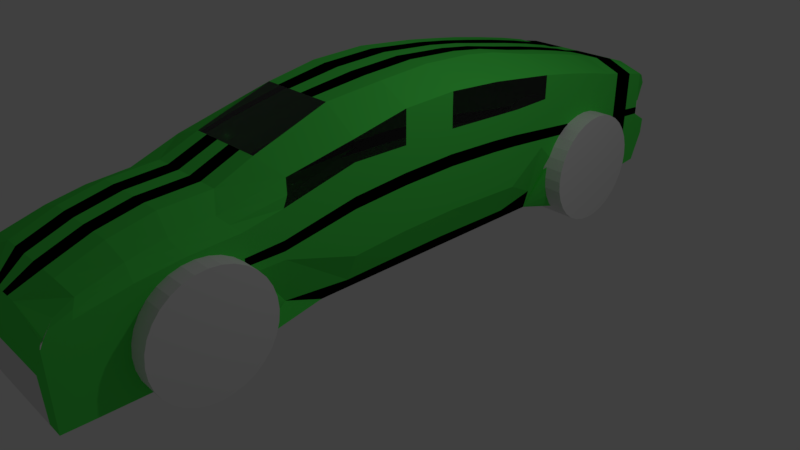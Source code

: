 # Source: bugati_yes.blend  (saved by Blender 2.79.0; exported with 4.5.12 LTS)
import bpy
from mathutils import Matrix  # noqa: F401  (used for matrix-valued properties, if any)

bpy.ops.wm.read_factory_settings(use_empty=True)
scene = bpy.context.scene
scene.name = 'Scene'

# ---- collections
col_collection_1 = bpy.data.collections.new('Collection 1'); scene.collection.children.link(col_collection_1)

# ---- materials (node trees are filled in below, after node groups)
mat_material = bpy.data.materials.new('Material')
mat_material.alpha_threshold = 0.0
mat_material.roughness = 0.5
mat_material.line_color = (0.0, 0.0, 0.0, 1.0)
mat_material_003 = bpy.data.materials.new('Material.003')
mat_material_003.alpha_threshold = 0.0
mat_material_003.roughness = 0.5
mat_material_004 = bpy.data.materials.new('Material.004')
mat_material_004.alpha_threshold = 0.0
mat_material_004.roughness = 0.5
mat_material_007 = bpy.data.materials.new('Material.007')
mat_material_007.alpha_threshold = 0.0
mat_material_007.roughness = 0.5
mat_material_008 = bpy.data.materials.new('Material.008')
mat_material_008.alpha_threshold = 0.0
mat_material_008.roughness = 0.5
mat_material_009 = bpy.data.materials.new('Material.009')
mat_material_009.alpha_threshold = 0.0
mat_material_009.roughness = 0.5

# ---- material node trees
mat_material.use_nodes = True; mat_material.node_tree.nodes.clear()
_N = mat_material.node_tree.nodes; _L = mat_material.node_tree.links
n0 = _N.new('ShaderNodeOutputMaterial'); n0.name = 'Material Output'; n0.location = (300, 300)
n1 = _N.new('ShaderNodeBsdfDiffuse'); n1.name = 'Diffuse BSDF'; n1.location = (10, 300)
_L.new(n1.outputs[0], n0.inputs[0])
n0.is_active_output = True
mat_material_003.use_nodes = True; mat_material_003.node_tree.nodes.clear()
_N = mat_material_003.node_tree.nodes; _L = mat_material_003.node_tree.links
n0 = _N.new('ShaderNodeOutputMaterial'); n0.name = 'Material Output'; n0.location = (300, 300)
n1 = _N.new('ShaderNodeBsdfDiffuse'); n1.name = 'Diffuse BSDF'; n1.location = (10, 300)
n1.inputs[0].default_value = (0.002328, 0.0, 0.8, 1.0)
_L.new(n1.outputs[0], n0.inputs[0])
n0.is_active_output = True
mat_material_004.use_nodes = True; mat_material_004.node_tree.nodes.clear()
_N = mat_material_004.node_tree.nodes; _L = mat_material_004.node_tree.links
n0 = _N.new('ShaderNodeOutputMaterial'); n0.name = 'Material Output'; n0.location = (300, 300)
n1 = _N.new('ShaderNodeBsdfGlass'); n1.name = 'Glass BSDF'; n1.location = (10, 300)
n1.distribution = 'BECKMANN'
n1.inputs[0].default_value = (0.8, 0.8, 0.8, 1.0)
n1.inputs[2].default_value = 1.45
_L.new(n1.outputs[0], n0.inputs[0])
n0.is_active_output = True
mat_material_007.use_nodes = True; mat_material_007.node_tree.nodes.clear()
_N = mat_material_007.node_tree.nodes; _L = mat_material_007.node_tree.links
n0 = _N.new('ShaderNodeOutputMaterial'); n0.name = 'Material Output'; n0.location = (300, 300)
n1 = _N.new('ShaderNodeBsdfDiffuse'); n1.name = 'Diffuse BSDF'; n1.location = (10, 300)
n1.inputs[0].default_value = (0.08143, 0.8, 0.0936, 1.0)
_L.new(n1.outputs[0], n0.inputs[0])
n0.is_active_output = True
mat_material_008.use_nodes = True; mat_material_008.node_tree.nodes.clear()
_N = mat_material_008.node_tree.nodes; _L = mat_material_008.node_tree.links
n0 = _N.new('ShaderNodeOutputMaterial'); n0.name = 'Material Output'; n0.location = (300, 300)
n1 = _N.new('ShaderNodeBsdfDiffuse'); n1.name = 'Diffuse BSDF'; n1.location = (10, 300)
n1.inputs[0].default_value = (0.0, 0.0, 0.0, 1.0)
_L.new(n1.outputs[0], n0.inputs[0])
n0.is_active_output = True
mat_material_009.use_nodes = True; mat_material_009.node_tree.nodes.clear()
_N = mat_material_009.node_tree.nodes; _L = mat_material_009.node_tree.links
n0 = _N.new('ShaderNodeOutputMaterial'); n0.name = 'Material Output'; n0.location = (300, 300)
n1 = _N.new('ShaderNodeBsdfDiffuse'); n1.name = 'Diffuse BSDF'; n1.location = (10, 300)
n1.inputs[0].default_value = (0.003479, 0.8, 0.0, 1.0)
_L.new(n1.outputs[0], n0.inputs[0])
n0.is_active_output = True

# ---- world
world_world = bpy.data.worlds.new('World'); scene.world = world_world
world_world.color = (0.05088, 0.05088, 0.05088)
world_world.use_sun_shadow = False
world_world.sun_shadow_jitter_overblur = 0.0
world_world.cycles.sampling_method = 'MANUAL'

# ---- cameras
cam_camera = bpy.data.cameras.new('Camera')
cam_camera.clip_end = 100.0
cam_camera.lens = 35.0
cam_camera.sensor_width = 32.0
cam_camera.sensor_height = 18.0
cam_camera.ortho_scale = 7.314
cam_camera.dof.focus_distance = 0.0

# ---- lights
light_lamp = bpy.data.lights.new('Lamp', 'POINT')
light_lamp.transmission_factor = 0.0
light_lamp.cutoff_distance = 30.0
light_lamp.energy = 100.0
light_lamp.shadow_buffer_clip_start = 1.001
light_lamp.shadow_soft_size = 0.1
light_lamp.shadow_maximum_resolution = 0.006
light_lamp.use_absolute_resolution = True

# ---- meshes
me_cylinder_004 = bpy.data.meshes.new('Cylinder.004')
me_cylinder_004.from_pydata([(0.6007, -2.273, 0.7063), (1.238, -2.273, 0.7063), (0.6007, -2.288, 0.5616), (1.238, -2.288, 0.5616), (0.6007, -2.33, 0.4225), (1.238, -2.33, 0.4225), (0.6007, -2.398, 0.2942), (1.238, -2.398, 0.2942), (0.6007, -2.491, 0.1818), (1.238, -2.491, 0.1818), (0.6007, -2.603, 0.08953), (1.238, -2.603, 0.08953), (0.6007, -2.731, 0.02097), (1.238, -2.731, 0.02097), (0.6007, -2.871, -0.02124), (1.238, -2.871, -0.02124), (0.6007, -3.015, -0.0355), (1.238, -3.015, -0.0355), (0.6007, -3.16, -0.02124), (1.238, -3.16, -0.02124), (0.6007, -3.299, 0.02097), (1.238, -3.299, 0.02097), (0.6007, -3.427, 0.08953), (1.238, -3.427, 0.08953), (0.6007, -3.54, 0.1818), (1.238, -3.54, 0.1818), (0.6007, -3.632, 0.2942), (1.238, -3.632, 0.2942), (0.6007, -3.701, 0.4225), (1.238, -3.701, 0.4225), (0.6007, -3.743, 0.5616), (1.238, -3.743, 0.5616), (0.6007, -3.757, 0.7063), (1.238, -3.757, 0.7063), (0.6007, -3.743, 0.8511), (1.238, -3.743, 0.8511), (0.6007, -3.701, 0.9902), (1.238, -3.701, 0.9902), (0.6007, -3.632, 1.118), (1.238, -3.632, 1.118), (0.6007, -3.54, 1.231), (1.238, -3.54, 1.231), (0.6007, -3.427, 1.323), (1.238, -3.427, 1.323), (0.6007, -3.299, 1.392), (1.238, -3.299, 1.392), (0.6007, -3.16, 1.434), (1.238, -3.16, 1.434), (0.6007, -3.015, 1.448), (1.238, -3.015, 1.448), (0.6007, -2.871, 1.434), (1.238, -2.871, 1.434), (0.6007, -2.731, 1.392), (1.238, -2.731, 1.392), (0.6007, -2.603, 1.323), (1.238, -2.603, 1.323), (0.6007, -2.491, 1.231), (1.238, -2.491, 1.231), (0.6007, -2.398, 1.118), (1.238, -2.398, 1.118), (0.6007, -2.33, 0.9902), (1.238, -2.33, 0.9902), (0.6007, -2.288, 0.8511), (1.238, -2.288, 0.8511)], [], [(0, 1, 3, 2), (2, 3, 5, 4), (4, 5, 7, 6), (6, 7, 9, 8), (8, 9, 11, 10), (10, 11, 13, 12), (12, 13, 15, 14), (14, 15, 17, 16), (16, 17, 19, 18), (18, 19, 21, 20), (20, 21, 23, 22), (22, 23, 25, 24), (24, 25, 27, 26), (26, 27, 29, 28), (28, 29, 31, 30), (30, 31, 33, 32), (32, 33, 35, 34), (34, 35, 37, 36), (36, 37, 39, 38), (38, 39, 41, 40), (40, 41, 43, 42), (42, 43, 45, 44), (44, 45, 47, 46), (46, 47, 49, 48), (48, 49, 51, 50), (50, 51, 53, 52), (52, 53, 55, 54), (54, 55, 57, 56), (56, 57, 59, 58), (58, 59, 61, 60), (3, 1, 63, 61, 59, 57, 55, 53, 51, 49, 47, 45, 43, 41, 39, 37, 35, 33, 31, 29, 27, 25, 23, 21, 19, 17, 15, 13, 11, 9, 7, 5), (60, 61, 63, 62), (62, 63, 1, 0), (0, 2, 4, 6, 8, 10, 12, 14, 16, 18, 20, 22, 24, 26, 28, 30, 32, 34, 36, 38, 40, 42, 44, 46, 48, 50, 52, 54, 56, 58, 60, 62)])
me_cylinder_004.use_remesh_preserve_volume = False
me_cylinder_004.use_remesh_preserve_attributes = False
me_cylinder_004.use_mirror_vertex_groups = False
me_cylinder_004.update()
me_cylinder_003 = bpy.data.meshes.new('Cylinder.003')
me_cylinder_003.from_pydata([(-0.3185, 0.7418, 0.0), (0.3185, 0.7418, 0.0), (-0.3185, 0.7276, -0.1447), (0.3185, 0.7276, -0.1447), (-0.3185, 0.6854, -0.2839), (0.3185, 0.6854, -0.2839), (-0.3185, 0.6168, -0.4121), (0.3185, 0.6168, -0.4121), (-0.3185, 0.5246, -0.5246), (0.3185, 0.5246, -0.5246), (-0.3185, 0.4121, -0.6168), (0.3185, 0.4121, -0.6168), (-0.3185, 0.2839, -0.6854), (0.3185, 0.2839, -0.6854), (-0.3185, 0.1447, -0.7276), (0.3185, 0.1447, -0.7276), (-0.3185, 0.0, -0.7418), (0.3185, 0.0, -0.7418), (-0.3185, -0.1447, -0.7276), (0.3185, -0.1447, -0.7276), (-0.3185, -0.2839, -0.6854), (0.3185, -0.2839, -0.6854), (-0.3185, -0.4121, -0.6168), (0.3185, -0.4121, -0.6168), (-0.3185, -0.5246, -0.5246), (0.3185, -0.5246, -0.5246), (-0.3185, -0.6168, -0.4121), (0.3185, -0.6168, -0.4121), (-0.3185, -0.6854, -0.2839), (0.3185, -0.6854, -0.2839), (-0.3185, -0.7276, -0.1447), (0.3185, -0.7276, -0.1447), (-0.3185, -0.7418, 2.384e-07), (0.3185, -0.7418, 2.384e-07), (-0.3185, -0.7276, 0.1447), (0.3185, -0.7276, 0.1447), (-0.3185, -0.6854, 0.2839), (0.3185, -0.6854, 0.2839), (-0.3185, -0.6168, 0.4121), (0.3185, -0.6168, 0.4121), (-0.3185, -0.5246, 0.5246), (0.3185, -0.5246, 0.5246), (-0.3185, -0.4121, 0.6168), (0.3185, -0.4121, 0.6168), (-0.3185, -0.2839, 0.6854), (0.3185, -0.2839, 0.6854), (-0.3185, -0.1447, 0.7276), (0.3185, -0.1447, 0.7276), (-0.3185, 7.153e-07, 0.7418), (0.3185, 7.153e-07, 0.7418), (-0.3185, 0.1447, 0.7276), (0.3185, 0.1447, 0.7276), (-0.3185, 0.2839, 0.6854), (0.3185, 0.2839, 0.6854), (-0.3185, 0.4121, 0.6168), (0.3185, 0.4121, 0.6168), (-0.3185, 0.5246, 0.5246), (0.3185, 0.5246, 0.5246), (-0.3185, 0.6168, 0.4121), (0.3185, 0.6168, 0.4121), (-0.3185, 0.6854, 0.2839), (0.3185, 0.6854, 0.2839), (-0.3185, 0.7276, 0.1447), (0.3185, 0.7276, 0.1447)], [], [(0, 1, 3, 2), (2, 3, 5, 4), (4, 5, 7, 6), (6, 7, 9, 8), (8, 9, 11, 10), (10, 11, 13, 12), (12, 13, 15, 14), (14, 15, 17, 16), (16, 17, 19, 18), (18, 19, 21, 20), (20, 21, 23, 22), (22, 23, 25, 24), (24, 25, 27, 26), (26, 27, 29, 28), (28, 29, 31, 30), (30, 31, 33, 32), (32, 33, 35, 34), (34, 35, 37, 36), (36, 37, 39, 38), (38, 39, 41, 40), (40, 41, 43, 42), (42, 43, 45, 44), (44, 45, 47, 46), (46, 47, 49, 48), (48, 49, 51, 50), (50, 51, 53, 52), (52, 53, 55, 54), (54, 55, 57, 56), (56, 57, 59, 58), (58, 59, 61, 60), (3, 1, 63, 61, 59, 57, 55, 53, 51, 49, 47, 45, 43, 41, 39, 37, 35, 33, 31, 29, 27, 25, 23, 21, 19, 17, 15, 13, 11, 9, 7, 5), (60, 61, 63, 62), (62, 63, 1, 0), (0, 2, 4, 6, 8, 10, 12, 14, 16, 18, 20, 22, 24, 26, 28, 30, 32, 34, 36, 38, 40, 42, 44, 46, 48, 50, 52, 54, 56, 58, 60, 62)])
me_cylinder_003.use_remesh_preserve_volume = False
me_cylinder_003.use_remesh_preserve_attributes = False
me_cylinder_003.use_mirror_vertex_groups = False
me_cylinder_003.update()
me_cylinder_002 = bpy.data.meshes.new('Cylinder.002')
me_cylinder_002.from_pydata([(-0.3185, 0.7418, 0.0), (0.3185, 0.7418, 0.0), (-0.3185, 0.7276, -0.1447), (0.3185, 0.7276, -0.1447), (-0.3185, 0.6854, -0.2839), (0.3185, 0.6854, -0.2839), (-0.3185, 0.6168, -0.4121), (0.3185, 0.6168, -0.4121), (-0.3185, 0.5246, -0.5246), (0.3185, 0.5246, -0.5246), (-0.3185, 0.4121, -0.6168), (0.3185, 0.4121, -0.6168), (-0.3185, 0.2839, -0.6854), (0.3185, 0.2839, -0.6854), (-0.3185, 0.1447, -0.7276), (0.3185, 0.1447, -0.7276), (-0.3185, 0.0, -0.7418), (0.3185, 0.0, -0.7418), (-0.3185, -0.1447, -0.7276), (0.3185, -0.1447, -0.7276), (-0.3185, -0.2839, -0.6854), (0.3185, -0.2839, -0.6854), (-0.3185, -0.4121, -0.6168), (0.3185, -0.4121, -0.6168), (-0.3185, -0.5246, -0.5246), (0.3185, -0.5246, -0.5246), (-0.3185, -0.6168, -0.4121), (0.3185, -0.6168, -0.4121), (-0.3185, -0.6854, -0.2839), (0.3185, -0.6854, -0.2839), (-0.3185, -0.7276, -0.1447), (0.3185, -0.7276, -0.1447), (-0.3185, -0.7418, 2.384e-07), (0.3185, -0.7418, 2.384e-07), (-0.3185, -0.7276, 0.1447), (0.3185, -0.7276, 0.1447), (-0.3185, -0.6854, 0.2839), (0.3185, -0.6854, 0.2839), (-0.3185, -0.6168, 0.4121), (0.3185, -0.6168, 0.4121), (-0.3185, -0.5246, 0.5246), (0.3185, -0.5246, 0.5246), (-0.3185, -0.4121, 0.6168), (0.3185, -0.4121, 0.6168), (-0.3185, -0.2839, 0.6854), (0.3185, -0.2839, 0.6854), (-0.3185, -0.1447, 0.7276), (0.3185, -0.1447, 0.7276), (-0.3185, 7.153e-07, 0.7418), (0.3185, 7.153e-07, 0.7418), (-0.3185, 0.1447, 0.7276), (0.3185, 0.1447, 0.7276), (-0.3185, 0.2839, 0.6854), (0.3185, 0.2839, 0.6854), (-0.3185, 0.4121, 0.6168), (0.3185, 0.4121, 0.6168), (-0.3185, 0.5246, 0.5246), (0.3185, 0.5246, 0.5246), (-0.3185, 0.6168, 0.4121), (0.3185, 0.6168, 0.4121), (-0.3185, 0.6854, 0.2839), (0.3185, 0.6854, 0.2839), (-0.3185, 0.7276, 0.1447), (0.3185, 0.7276, 0.1447)], [], [(0, 1, 3, 2), (2, 3, 5, 4), (4, 5, 7, 6), (6, 7, 9, 8), (8, 9, 11, 10), (10, 11, 13, 12), (12, 13, 15, 14), (14, 15, 17, 16), (16, 17, 19, 18), (18, 19, 21, 20), (20, 21, 23, 22), (22, 23, 25, 24), (24, 25, 27, 26), (26, 27, 29, 28), (28, 29, 31, 30), (30, 31, 33, 32), (32, 33, 35, 34), (34, 35, 37, 36), (36, 37, 39, 38), (38, 39, 41, 40), (40, 41, 43, 42), (42, 43, 45, 44), (44, 45, 47, 46), (46, 47, 49, 48), (48, 49, 51, 50), (50, 51, 53, 52), (52, 53, 55, 54), (54, 55, 57, 56), (56, 57, 59, 58), (58, 59, 61, 60), (3, 1, 63, 61, 59, 57, 55, 53, 51, 49, 47, 45, 43, 41, 39, 37, 35, 33, 31, 29, 27, 25, 23, 21, 19, 17, 15, 13, 11, 9, 7, 5), (60, 61, 63, 62), (62, 63, 1, 0), (0, 2, 4, 6, 8, 10, 12, 14, 16, 18, 20, 22, 24, 26, 28, 30, 32, 34, 36, 38, 40, 42, 44, 46, 48, 50, 52, 54, 56, 58, 60, 62)])
me_cylinder_002.use_remesh_preserve_volume = False
me_cylinder_002.use_remesh_preserve_attributes = False
me_cylinder_002.use_mirror_vertex_groups = False
me_cylinder_002.update()
me_cylinder = bpy.data.meshes.new('Cylinder')
me_cylinder.from_pydata([(0.6007, -2.273, 0.7063), (1.238, -2.273, 0.7063), (0.6007, -2.288, 0.5616), (1.238, -2.288, 0.5616), (0.6007, -2.33, 0.4225), (1.238, -2.33, 0.4225), (0.6007, -2.398, 0.2942), (1.238, -2.398, 0.2942), (0.6007, -2.491, 0.1818), (1.238, -2.491, 0.1818), (0.6007, -2.603, 0.08953), (1.238, -2.603, 0.08953), (0.6007, -2.731, 0.02097), (1.238, -2.731, 0.02097), (0.6007, -2.871, -0.02124), (1.238, -2.871, -0.02124), (0.6007, -3.015, -0.0355), (1.238, -3.015, -0.0355), (0.6007, -3.16, -0.02124), (1.238, -3.16, -0.02124), (0.6007, -3.299, 0.02097), (1.238, -3.299, 0.02097), (0.6007, -3.427, 0.08953), (1.238, -3.427, 0.08953), (0.6007, -3.54, 0.1818), (1.238, -3.54, 0.1818), (0.6007, -3.632, 0.2942), (1.238, -3.632, 0.2942), (0.6007, -3.701, 0.4225), (1.238, -3.701, 0.4225), (0.6007, -3.743, 0.5616), (1.238, -3.743, 0.5616), (0.6007, -3.757, 0.7063), (1.238, -3.757, 0.7063), (0.6007, -3.743, 0.8511), (1.238, -3.743, 0.8511), (0.6007, -3.701, 0.9902), (1.238, -3.701, 0.9902), (0.6007, -3.632, 1.118), (1.238, -3.632, 1.118), (0.6007, -3.54, 1.231), (1.238, -3.54, 1.231), (0.6007, -3.427, 1.323), (1.238, -3.427, 1.323), (0.6007, -3.299, 1.392), (1.238, -3.299, 1.392), (0.6007, -3.16, 1.434), (1.238, -3.16, 1.434), (0.6007, -3.015, 1.448), (1.238, -3.015, 1.448), (0.6007, -2.871, 1.434), (1.238, -2.871, 1.434), (0.6007, -2.731, 1.392), (1.238, -2.731, 1.392), (0.6007, -2.603, 1.323), (1.238, -2.603, 1.323), (0.6007, -2.491, 1.231), (1.238, -2.491, 1.231), (0.6007, -2.398, 1.118), (1.238, -2.398, 1.118), (0.6007, -2.33, 0.9902), (1.238, -2.33, 0.9902), (0.6007, -2.288, 0.8511), (1.238, -2.288, 0.8511)], [], [(0, 1, 3, 2), (2, 3, 5, 4), (4, 5, 7, 6), (6, 7, 9, 8), (8, 9, 11, 10), (10, 11, 13, 12), (12, 13, 15, 14), (14, 15, 17, 16), (16, 17, 19, 18), (18, 19, 21, 20), (20, 21, 23, 22), (22, 23, 25, 24), (24, 25, 27, 26), (26, 27, 29, 28), (28, 29, 31, 30), (30, 31, 33, 32), (32, 33, 35, 34), (34, 35, 37, 36), (36, 37, 39, 38), (38, 39, 41, 40), (40, 41, 43, 42), (42, 43, 45, 44), (44, 45, 47, 46), (46, 47, 49, 48), (48, 49, 51, 50), (50, 51, 53, 52), (52, 53, 55, 54), (54, 55, 57, 56), (56, 57, 59, 58), (58, 59, 61, 60), (3, 1, 63, 61, 59, 57, 55, 53, 51, 49, 47, 45, 43, 41, 39, 37, 35, 33, 31, 29, 27, 25, 23, 21, 19, 17, 15, 13, 11, 9, 7, 5), (60, 61, 63, 62), (62, 63, 1, 0), (0, 2, 4, 6, 8, 10, 12, 14, 16, 18, 20, 22, 24, 26, 28, 30, 32, 34, 36, 38, 40, 42, 44, 46, 48, 50, 52, 54, 56, 58, 60, 62)])
me_cylinder.use_remesh_preserve_volume = False
me_cylinder.use_remesh_preserve_attributes = False
me_cylinder.use_mirror_vertex_groups = False
me_cylinder.update()
me_cube = bpy.data.meshes.new('Cube')
me_cube.from_pydata([(0.6007, -2.273, 0.7063), (0.6007, -2.288, 0.5616), (0.6007, -2.33, 0.4225), (0.6007, -2.398, 0.2942), (0.6007, -3.632, 0.2942), (0.6007, -3.701, 0.4225), (0.6007, -3.743, 0.5616), (0.6007, -3.757, 0.7063), (0.6007, -3.743, 0.8511), (0.6007, -3.701, 0.9902), (0.6007, -3.632, 1.118), (0.6007, -3.54, 1.231), (0.6007, -3.427, 1.323), (0.6007, -3.299, 1.392), (0.6007, -3.16, 1.434), (0.6007, -3.015, 1.448), (0.6007, -2.871, 1.434), (0.6007, -2.731, 1.392), (0.6007, -2.603, 1.323), (0.6007, -2.491, 1.231), (0.6007, -2.398, 1.118), (0.6007, -2.33, 0.9902), (0.6007, -2.288, 0.8511), (-0.6269, -2.273, 0.7063), (-0.6269, -2.288, 0.5616), (-0.6269, -2.33, 0.4225), (-0.6269, -2.398, 0.2942), (-0.6269, -3.632, 0.2942), (-0.6269, -3.701, 0.4225), (-0.6269, -3.743, 0.5616), (-0.6269, -3.757, 0.7063), (-0.6269, -3.743, 0.8511), (-0.6269, -3.701, 0.9902), (-0.6269, -3.632, 1.118), (-0.6269, -3.54, 1.231), (-0.6269, -3.427, 1.323), (-0.6269, -3.299, 1.392), (-0.6269, -3.16, 1.434), (-0.6269, -3.015, 1.448), (-0.6269, -2.871, 1.434), (-0.6269, -2.731, 1.392), (-0.6269, -2.603, 1.323), (-0.6269, -2.491, 1.231), (-0.6269, -2.398, 1.118), (-0.6269, -2.33, 0.9902), (-0.6269, -2.288, 0.8511), (-0.6213, 3.751, 0.7063), (-0.6213, 3.736, 0.5616), (-0.6213, 3.694, 0.4225), (-0.6213, 2.392, 0.2942), (-0.6213, 2.323, 0.4225), (-0.6213, 2.281, 0.5616), (-0.6213, 2.267, 0.7063), (-0.6213, 2.281, 0.8511), (-0.6213, 2.323, 0.9902), (-0.6213, 2.392, 1.118), (-0.6213, 2.484, 1.231), (-0.6213, 2.597, 1.323), (-0.6213, 2.725, 1.392), (-0.6213, 2.864, 1.434), (-0.6213, 3.009, 1.448), (-0.6213, 3.153, 1.434), (-0.6213, 3.293, 1.392), (-0.6213, 3.421, 1.323), (-0.6213, 3.533, 1.231), (-0.6213, 3.625, 1.118), (-0.6213, 3.694, 0.9902), (-0.6213, 3.736, 0.8511), (0.6007, 3.751, 0.7063), (0.6007, 3.736, 0.5616), (0.6007, 3.694, 0.4225), (0.6007, 2.392, 0.2942), (0.6007, 2.323, 0.4225), (0.6007, 2.281, 0.5616), (0.6007, 2.267, 0.7063), (0.6007, 2.281, 0.8511), (0.6007, 2.323, 0.9902), (0.6007, 2.392, 1.118), (0.6007, 2.484, 1.231), (0.6007, 2.597, 1.323), (0.6007, 2.725, 1.392), (0.6007, 2.864, 1.434), (0.6007, 3.009, 1.448), (0.6007, 3.153, 1.434), (0.6007, 3.293, 1.392), (0.6007, 3.421, 1.323), (0.6007, 3.533, 1.231), (0.6007, 3.625, 1.118), (0.6007, 3.694, 0.9902), (0.6007, 3.736, 0.8511), (0.7654, 1.172, 0.2387), (0.7654, -0.3041, 0.2387), (-0.6482, 1.172, 0.2387), (0.5183, 1.172, 2.491), (0.5952, -0.3041, 2.498), (-0.588, -0.3041, 2.489), (-0.4903, 1.172, 2.482), (0.7654, 1.58, 0.2387), (-0.6482, 1.58, 0.2387), (0.5404, 1.613, 2.438), (-0.4978, 1.649, 2.418), (0.7654, 2.133, 0.2387), (-0.6482, 2.133, 0.2387), (0.6128, 2.133, 2.335), (-0.5952, 2.133, 2.327), (0.7654, -1.044, 0.2387), (0.5248, -1.021, 2.4), (-0.4963, -1.02, 2.396), (0.7654, -1.386, 0.2387), (-0.6482, -1.993, 0.2387), (0.5473, -1.993, 2.063), (-0.4842, -1.993, 2.058), (0.6145, 2.664, 2.236), (-0.6216, 2.664, 2.229), (0.6162, 3.144, 2.134), (-0.6082, 3.144, 2.139), (0.5823, 3.548, 2.032), (-0.5875, 3.548, 2.049), (1.0, 3.727, 0.3572), (-1.0, 3.727, 0.3572), (0.636, 3.729, 1.981), (-0.6496, 3.729, 1.986), (0.7654, 0.4241, 0.2387), (0.5615, 0.4241, 2.534), (-0.5734, 0.4241, 2.525), (1.0, 4.037, 0.371), (-1.0, 4.037, 0.371), (0.6583, 4.022, 1.922), (-0.6719, 4.022, 1.926), (1.0, 4.345, 0.3987), (-1.0, 4.345, 0.3987), (0.6571, 4.311, 1.83), (-0.6702, 4.311, 1.83), (1.0, 4.509, 0.7808), (-1.0, 4.509, 0.7808), (0.6445, 4.356, 1.75), (-0.6613, 4.356, 1.75), (0.5571, -2.477, 1.858), (-0.4957, -2.477, 1.851), (1.0, 1.172, 1.364), (1.0, -0.3041, 1.374), (-1.0, 1.172, 1.36), (1.0, 1.58, 1.338), (1.0, 2.133, 1.287), (-1.0, 2.133, 1.283), (1.0, -1.044, 1.321), (1.0, -1.993, 1.157), (1.0, 3.727, 1.174), (-1.0, 3.727, 1.176), (-1.0, 0.4241, 1.387), (1.0, 0.4513, 1.392), (1.0, 4.037, 1.14), (-1.0, 4.037, 1.143), (1.0, 4.308, 1.121), (-1.0, 4.308, 1.123), (1.0, 4.321, 1.107), (-1.0, 4.321, 1.11), (-0.6482, 0.4241, 0.2387), (-0.6482, -1.044, 0.2387), (-0.6482, -0.3041, 0.2387), (0.5335, -3.096, 1.816), (-0.4957, -3.096, 1.81), (-1.0, -0.3041, 1.37), (-1.0, 1.58, 1.347), (-1.0, -1.044, 1.33), (-1.0, -1.993, 1.153), (1.0, -3.629, 0.2387), (-1.0, -3.629, 0.2387), (-1.0, -3.629, 1.153), (1.0, -3.629, 1.157), (0.5337, -3.629, 1.695), (-0.4957, -3.629, 1.688), (1.0, -4.218, 0.2387), (-1.0, -4.218, 0.2387), (1.0, -4.218, 1.157), (0.5261, -4.141, 1.494), (-1.0, -4.218, 1.153), (-0.4957, -4.141, 1.487), (0.9966, -4.52, 0.2387), (-1.003, -4.52, 0.2387), (1.0, -4.531, 1.157), (-1.0, -4.531, 1.153), (1.0, -4.489, 1.235), (-1.0, -4.503, 1.228), (-0.2524, -4.449, 1.279), (0.2886, -4.449, 1.284), (1.0, -4.524, 1.157), (-1.0, -4.524, 1.153), (0.9639, -4.571, 0.3749), (-0.9603, -4.571, 0.3749), (0.9088, -4.549, 0.975), (-0.9024, -4.561, 0.9716), (1.0, 1.172, 2.26), (1.0, -0.3041, 2.278), (-0.9691, -0.3041, 2.259), (-0.9691, 1.172, 2.241), (1.0, 1.58, 2.211), (-0.9691, 1.58, 2.218), (1.0, 2.133, 2.143), (-0.9691, 2.133, 2.136), (1.0, -1.044, 2.124), (-0.9691, -1.044, 2.131), (0.9098, -1.868, 1.907), (-0.9281, -1.993, 1.901), (1.0, 2.664, 2.054), (-1.0, 2.664, 2.047), (1.0, 3.144, 1.961), (-1.0, 3.144, 1.965), (1.0, 3.535, 1.871), (-1.0, 3.535, 1.888), (1.0, 3.727, 1.838), (-1.0, 3.727, 1.843), (1.0, 4.037, 1.769), (-1.0, 4.037, 1.773), (1.0, 4.308, 1.718), (-1.0, 4.308, 1.722), (1.0, 4.349, 1.687), (-1.0, 4.349, 1.691), (0.8439, -2.654, 1.718), (-0.9691, 0.4241, 2.29), (1.0, 0.4241, 2.309), (-0.827, -2.654, 1.713), (0.8439, -3.172, 1.674), (-0.827, -3.172, 1.669), (0.8439, -3.617, 1.586), (-0.827, -3.617, 1.581), (0.8439, -4.109, 1.426), (-0.827, -4.109, 1.421), (1.0, -4.507, 1.221), (-1.0, -4.507, 1.215), (-0.8254, -4.324, 1.326), (0.8439, -4.324, 1.309), (-1.0, 0.4241, 1.982), (1.0, 0.4287, 1.862), (1.0, -4.493, 1.226), (1.0, 1.172, 1.834), (1.0, -0.3041, 1.854), (-1.0, -0.3041, 1.956), (-1.0, 1.172, 1.941), (1.0, 1.58, 1.819), (-1.0, 1.58, 1.922), (1.0, 2.133, 1.83), (-1.0, 2.133, 1.824), (1.0, -1.044, 1.861), (-1.0, -1.044, 1.889), (1.0, -1.98, 1.632), (-1.0, -1.993, 1.627), (1.0, 2.664, 1.755), (-1.0, 2.664, 1.75), (1.0, 3.144, 1.677), (-1.0, 3.144, 1.681), (1.0, 3.535, 1.603), (-1.0, 3.535, 1.616), (1.0, 3.727, 1.595), (-1.0, 3.727, 1.599), (1.0, 4.037, 1.539), (-1.0, 4.037, 1.542), (1.0, 4.308, 1.499), (-1.0, 4.308, 1.503), (0.9522, 4.463, 1.473), (-0.9511, 4.463, 1.477), (1.0, -2.477, 1.536), (-1.0, -2.477, 1.531), (1.0, -3.096, 1.503), (-1.0, -3.096, 1.497), (1.0, -3.629, 1.436), (-1.0, -3.629, 1.431), (1.0, -4.218, 1.314), (-1.0, -4.218, 1.309), (1.0, -4.521, 1.197), (-1.0, -4.521, 1.192), (-1.0, -4.493, 1.221), (-1.0, 0.4241, 1.696), (1.0, 0.4281, 1.702), (1.0, -4.508, 1.192), (1.0, 1.172, 1.667), (1.0, -0.3041, 1.689), (-1.0, -0.3041, 1.674), (-1.0, 1.172, 1.661), (1.0, 1.58, 1.633), (-1.0, 1.58, 1.645), (1.0, 2.133, 1.569), (-1.0, 2.133, 1.564), (1.0, -1.044, 1.622), (-1.0, -1.044, 1.618), (1.0, -1.993, 1.404), (-1.0, -1.993, 1.399), (1.0, 2.664, 1.506), (-1.0, 2.664, 1.502), (1.0, 3.144, 1.441), (-1.0, 3.144, 1.444), (1.0, 3.535, 1.379), (-1.0, 3.535, 1.39), (1.0, 3.727, 1.393), (-1.0, 3.727, 1.396), (1.0, 4.037, 1.347), (-1.0, 4.037, 1.35), (1.0, 4.308, 1.317), (-1.0, 4.308, 1.32), (1.0, 4.327, 1.319), (-1.0, 4.327, 1.322), (1.0, -2.477, 1.354), (-1.0, -2.477, 1.349), (1.0, -3.629, 1.301), (-1.0, -3.629, 1.297), (1.0, -4.218, 1.239), (-1.0, -4.218, 1.234), (1.0, -4.526, 1.178), (-1.0, -4.526, 1.173), (-1.0, -4.508, 1.188), (-1.0, 0.4241, 1.541), (1.0, 0.4297, 1.547), (1.0, -4.516, 1.175), (1.0, 1.172, 1.516), (1.0, -0.3041, 1.527), (-1.0, -0.3041, 1.522), (-1.0, 1.172, 1.511), (1.0, 1.58, 1.486), (-1.0, 1.58, 1.496), (1.0, 2.133, 1.428), (-1.0, 2.133, 1.423), (1.0, -1.044, 1.467), (-1.0, -1.044, 1.472), (1.0, -1.993, 1.28), (-1.0, -1.993, 1.276), (1.0, 2.664, 1.372), (-1.0, 2.664, 1.368), (1.0, 3.535, 1.258), (-1.0, 3.535, 1.268), (1.0, 3.727, 1.283), (-1.0, 3.727, 1.286), (1.0, 4.037, 1.244), (-1.0, 4.037, 1.246), (1.0, 4.308, 1.219), (-1.0, 4.308, 1.222), (1.0, 4.319, 1.215), (-1.0, 4.319, 1.218), (1.0, -2.477, 1.255), (-1.0, -2.477, 1.251), (1.0, -3.629, 1.229), (-1.0, -3.629, 1.225), (1.0, -4.218, 1.198), (-1.0, -4.218, 1.194), (1.0, -4.528, 1.167), (-1.0, -4.528, 1.163), (-1.0, -4.516, 1.171), (1.0, 0.4626, 0.8219), (1.0, 1.149, 0.7977), (1.0, -0.3281, 0.8065), (1.0, 1.58, 0.7811), (1.0, 2.133, 1.176), (-1.0, 2.133, 1.173), (1.0, -1.068, 0.7592), (1.0, -1.993, 1.06), (1.0, 3.727, 1.088), (-1.0, 3.727, 1.091), (1.0, 4.037, 1.059), (-1.0, 4.037, 1.061), (1.0, 4.308, 1.044), (-1.0, 4.308, 1.046), (1.0, 4.522, 0.9873), (-1.0, 4.522, 0.9896), (-1.0, 0.4002, 0.8425), (-1.0, -0.3279, 0.8312), (-1.0, 1.149, 0.8224), (-1.0, 1.557, 0.8111), (-1.0, -1.068, 0.7916), (-1.0, -1.993, 1.057), (1.0, -4.218, 1.06), (-1.0, -4.218, 1.057), (1.0, -4.53, 1.06), (-1.0, -4.53, 1.057), (0.9639, -4.591, 0.9062), (-0.9603, -4.591, 0.9032), (1.0, 1.172, 2.094), (1.0, -0.3041, 2.11), (-1.0, -0.3041, 2.103), (-1.0, 1.172, 2.087), (1.0, 1.58, 2.05), (-1.0, 1.58, 2.066), (1.0, 2.133, 1.966), (-1.0, 2.133, 1.96), (1.0, -1.044, 2.023), (-1.0, -1.044, 2.03), (0.9808, -1.914, 1.752), (-0.9777, -1.993, 1.746), (1.0, 2.664, 1.885), (-1.0, 2.664, 1.879), (1.0, 3.144, 1.8), (-1.0, 3.144, 1.805), (1.0, 3.535, 1.72), (-1.0, 3.535, 1.734), (1.0, 3.727, 1.701), (-1.0, 3.727, 1.705), (1.0, 4.037, 1.639), (-1.0, 4.037, 1.643), (1.0, 4.308, 1.594), (-1.0, 4.308, 1.598), (0.9507, 4.49, 1.539), (-0.951, 4.49, 1.543), (0.9253, -2.559, 1.622), (0.9253, -3.132, 1.583), (-0.9246, -2.559, 1.616), (-0.9246, -3.132, 1.578), (0.9253, -3.625, 1.506), (-0.9246, -3.625, 1.5), (0.9253, -4.17, 1.365), (-0.9246, -4.17, 1.36), (1.0, -4.515, 1.208), (-1.0, -4.515, 1.202), (-0.9246, -4.417, 1.257), (-1.0, 0.4241, 2.131), (1.0, 0.4241, 2.139), (0.9253, -4.417, 1.263), (1.0, 3.751, 0.7063), (1.0, 3.736, 0.5616), (1.0, 3.736, 0.8511), (0.6007, 3.627, 0.2977), (1.0, 3.694, 0.9902), (0.6007, 3.535, 0.2387), (0.6007, 3.144, 0.2387), (1.0, 3.694, 0.4225), (1.0, 3.727, 0.531), (1.0, 3.627, 0.2977), (0.6007, 2.664, 0.2387), (0.6007, 2.437, 0.2387), (1.0, 2.323, 0.4225), (1.0, 2.392, 0.2942), (1.0, 2.437, 0.2387), (1.0, 2.281, 0.5616), (1.0, 2.267, 0.7063), (1.0, 2.281, 0.8511), (1.0, 3.727, 0.8817), (1.0, 2.323, 0.9902), (1.0, 3.651, 1.07), (1.0, 3.625, 1.118), (1.0, 3.535, 1.229), (1.0, 3.533, 1.231), (1.0, 3.6, 1.15), (1.0, 2.392, 1.118), (1.0, 3.421, 1.323), (1.0, 3.493, 1.264), (1.0, 2.597, 1.323), (1.0, 2.51, 1.252), (1.0, 2.484, 1.231), (1.0, 2.42, 1.153), (1.0, 3.293, 1.392), (1.0, 2.725, 1.392), (1.0, 2.684, 1.37), (1.0, 2.664, 1.359), (1.0, 3.153, 1.434), (1.0, 2.864, 1.434), (1.0, 3.009, 1.448), (1.0, 3.144, 1.435), (-1.0, 3.751, 0.7063), (-1.0, 3.736, 0.5616), (-1.0, 3.736, 0.8511), (-1.0, 3.694, 0.9902), (-1.0, 3.694, 0.4225), (-1.0, 3.727, 0.531), (-0.6213, 3.627, 0.2977), (-1.0, 3.627, 0.2977), (-0.6213, 3.535, 0.2387), (-1.0, 2.437, 0.2387), (-1.0, 2.323, 0.4225), (-1.0, 2.392, 0.2942), (-0.6213, 2.437, 0.2387), (-1.0, 2.281, 0.5616), (-1.0, 2.267, 0.7063), (-1.0, 2.281, 0.8511), (-1.0, 3.727, 0.8817), (-0.6213, 3.144, 0.2387), (-0.6213, 2.664, 0.2387), (-1.0, 2.323, 0.9902), (-1.0, 3.625, 1.118), (-1.0, 3.649, 1.074), (-1.0, 3.535, 1.229), (-1.0, 3.533, 1.231), (-1.0, 3.595, 1.156), (-1.0, 2.392, 1.118), (-1.0, 3.421, 1.323), (-1.0, 3.48, 1.275), (-1.0, 2.597, 1.323), (-1.0, 2.484, 1.231), (-1.0, 2.506, 1.249), (-1.0, 2.417, 1.149), (-1.0, 3.293, 1.392), (-1.0, 2.725, 1.392), (-1.0, 2.677, 1.366), (-1.0, 2.664, 1.359), (-1.0, 3.153, 1.434), (-1.0, 2.864, 1.434), (-1.0, 3.009, 1.448), (-1.0, 3.144, 1.435), (-1.0, -2.273, 0.7063), (-1.0, -2.288, 0.8511), (-1.0, -2.288, 0.5616), (-1.0, -2.33, 0.9902), (-1.0, -2.33, 0.4225), (-0.6269, -2.477, 0.2387), (-0.6269, -2.444, 0.2387), (-1.0, -2.398, 0.2942), (-1.0, -2.444, 0.2387), (-1.0, -3.701, 0.4225), (-0.6269, -3.587, 0.2387), (-1.0, -3.629, 0.2902), (-1.0, -3.632, 0.2942), (-1.0, -3.587, 0.2387), (-1.0, -3.757, 0.7063), (-1.0, -3.743, 0.5616), (-1.0, -3.743, 0.8511), (-1.0, -2.366, 1.057), (-1.0, -2.398, 1.118), (-1.0, -3.701, 0.9902), (-1.0, -2.427, 1.153), (-1.0, -2.477, 1.214), (-1.0, -2.491, 1.231), (-1.0, -3.604, 1.153), (-1.0, -3.629, 1.122), (-1.0, -3.632, 1.118), (-1.0, -3.665, 1.057), (-0.6269, -3.096, 1.154), (-1.0, -3.54, 1.231), (-1.0, -3.427, 1.323), (-1.0, -3.444, 1.309), (-1.0, -2.603, 1.323), (-1.0, -2.515, 1.251), (-0.6269, -3.603, 1.154), (-1.0, -3.542, 1.228), (-0.6269, -3.096, 0.2387), (-1.0, -2.731, 1.392), (-1.0, -2.643, 1.345), (-1.0, -2.871, 1.434), (-1.0, -3.299, 1.392), (-1.0, -3.16, 1.434), (-1.0, -3.015, 1.448), (-1.0, -3.096, 1.44), (1.0, -2.273, 0.7063), (1.0, -2.288, 0.8511), (1.0, -2.288, 0.5616), (1.0, -2.33, 0.9902), (1.0, -2.33, 0.4225), (1.0, -2.398, 0.2942), (0.6007, -3.096, 0.2387), (0.6007, -2.444, 0.2387), (0.6007, -2.477, 0.2387), (1.0, -2.444, 0.2387), (1.0, -3.701, 0.4225), (1.0, -3.587, 0.2387), (1.0, -3.629, 0.2902), (1.0, -3.632, 0.2942), (0.6007, -3.587, 0.2387), (1.0, -3.757, 0.7063), (1.0, -3.743, 0.5616), (1.0, -3.743, 0.8511), (1.0, -2.367, 1.06), (1.0, -2.398, 1.118), (1.0, -3.701, 0.9902), (1.0, -2.43, 1.157), (1.0, -2.477, 1.214), (1.0, -2.491, 1.231), (0.6007, -3.601, 1.156), (1.0, -3.601, 1.157), (1.0, -3.629, 1.122), (1.0, -3.632, 1.118), (1.0, -3.663, 1.06), (1.0, -3.54, 1.231), (1.0, -3.539, 1.232), (1.0, -3.427, 1.323), (1.0, -3.439, 1.314), (1.0, -2.603, 1.323), (1.0, -2.519, 1.254), (1.0, -2.731, 1.392), (1.0, -2.651, 1.349), (1.0, -2.871, 1.434), (1.0, -3.299, 1.392), (0.6007, -3.096, 1.156), (1.0, -3.16, 1.434), (1.0, -3.015, 1.448), (1.0, -3.096, 1.44), (0.8306, 0.4436, 0.4057), (0.8306, 1.166, 0.394), (0.8306, -0.3108, 0.3964), (0.8306, 1.58, 0.3894), (0.8306, 2.133, 0.4992), (0.8306, -1.051, 0.3833), (0.8306, -1.918, 0.4668), (0.2878, 1.172, 2.489), (0.08606, 1.172, 2.487), (-0.1157, 1.172, 2.485), (-0.3174, 1.172, 2.483), (0.3247, -0.3041, 2.496), (0.08809, -0.3041, 2.494), (-0.1486, -0.3041, 2.492), (-0.3852, -0.3041, 2.491), (0.3031, 1.621, 2.433), (0.09545, 1.628, 2.429), (-0.1122, 1.636, 2.425), (-0.3198, 1.643, 2.421), (0.3367, 2.133, 2.333), (0.09509, 2.133, 2.332), (-0.1465, 2.133, 2.33), (-0.3881, 2.133, 2.328), (0.2914, -1.021, 2.399), (0.08716, -1.021, 2.398), (-0.1171, -1.02, 2.397), (-0.3213, -1.02, 2.397), (0.3116, -1.993, 2.062), (0.1053, -1.993, 2.061), (-0.1011, -1.993, 2.06), (-0.3074, -1.993, 2.059), (0.3319, 2.664, 2.235), (0.08471, 2.664, 2.233), (-0.1625, 2.664, 2.232), (-0.4097, 2.664, 2.231), (0.3363, 3.144, 2.135), (0.09145, 3.144, 2.136), (-0.1534, 3.144, 2.137), (-0.3983, 3.144, 2.138), (0.3149, 3.548, 2.036), (0.08097, 3.548, 2.039), (-0.153, 3.548, 2.043), (-0.387, 3.548, 2.046), (0.5429, 3.727, 0.3572), (0.1429, 3.727, 0.3572), (-0.2571, 3.727, 0.3572), (-0.6571, 3.727, 0.3572), (0.3421, 3.729, 1.982), (0.08503, 3.729, 1.983), (-0.1721, 3.729, 1.984), (-0.4292, 3.729, 1.985), (-0.3788, 0.4241, 2.527), (-0.1518, 0.4241, 2.528), (0.07513, 0.4241, 2.53), (0.3021, 0.4241, 2.532), (0.5429, 4.037, 0.371), (0.1429, 4.037, 0.371), (-0.2571, 4.037, 0.371), (-0.6571, 4.037, 0.371), (0.3543, 4.022, 1.923), (0.08823, 4.022, 1.924), (-0.1778, 4.022, 1.925), (-0.4439, 4.022, 1.925), (0.5429, 4.345, 0.3987), (0.1429, 4.345, 0.3987), (-0.2571, 4.345, 0.3987), (-0.6571, 4.345, 0.3987), (0.3537, 4.311, 1.83), (0.08826, 4.311, 1.83), (-0.1772, 4.311, 1.83), (-0.4427, 4.311, 1.83), (0.5429, 4.509, 0.7808), (0.1429, 4.509, 0.7808), (-0.2571, 4.509, 0.7808), (-0.6571, 4.509, 0.7808), (0.346, 4.356, 1.75), (0.08486, 4.356, 1.75), (-0.1763, 4.356, 1.75), (-0.4374, 4.356, 1.75), (0.3165, -2.477, 1.857), (0.1059, -2.477, 1.855), (-0.1047, -2.477, 1.854), (-0.3152, -2.477, 1.853), (0.5429, 4.321, 1.108), (0.1429, 4.321, 1.108), (-0.2571, 4.321, 1.109), (-0.6571, 4.321, 1.109), (0.2983, -3.096, 1.815), (0.09244, -3.096, 1.814), (-0.1134, -3.096, 1.812), (-0.3193, -3.096, 1.811), (0.2984, -3.629, 1.694), (0.09253, -3.629, 1.692), (-0.1133, -3.629, 1.691), (-0.3192, -3.629, 1.69), (0.2925, -4.141, 1.493), (0.08817, -4.141, 1.491), (-0.1162, -4.141, 1.49), (-0.3205, -4.141, 1.489), (0.5429, -4.492, 1.234), (0.1429, -4.495, 1.232), (-0.2571, -4.498, 1.231), (-0.6571, -4.501, 1.23), (-0.1597, -4.449, 1.28), (-0.05148, -4.449, 1.281), (0.05673, -4.449, 1.282), (0.1649, -4.449, 1.283), (0.5429, -4.507, 1.219), (0.1429, -4.507, 1.218), (-0.2571, -4.507, 1.217), (-0.6571, -4.507, 1.216), (0.5429, 4.349, 1.688), (0.1429, 4.349, 1.689), (-0.2571, 4.349, 1.69), (-0.6571, 4.349, 1.691), (0.5429, -4.521, 1.196), (0.1429, -4.521, 1.195), (-0.2571, -4.521, 1.194), (-0.6571, -4.521, 1.193), (0.5171, 4.463, 1.474), (0.1365, 4.463, 1.474), (-0.2441, 4.463, 1.475), (-0.6248, 4.463, 1.476), (0.5429, -4.526, 1.177), (0.1429, -4.526, 1.176), (-0.2571, -4.526, 1.175), (-0.6571, -4.526, 1.174), (0.5429, 4.327, 1.32), (0.1429, 4.327, 1.32), (-0.2571, 4.327, 1.321), (-0.6571, 4.327, 1.322), (0.5429, -4.528, 1.166), (0.1429, -4.528, 1.165), (-0.2571, -4.528, 1.165), (-0.6571, -4.528, 1.164), (0.5429, 4.319, 1.215), (0.1429, 4.319, 1.216), (-0.2571, 4.319, 1.217), (-0.6571, 4.319, 1.217), (0.5429, 4.522, 0.9878), (0.1429, 4.522, 0.9883), (-0.2571, 4.522, 0.9887), (-0.6571, 4.522, 0.9892), (0.516, 4.49, 1.54), (0.1357, 4.49, 1.541), (-0.2447, 4.49, 1.542), (-0.625, 4.49, 1.543), (0.5429, -4.515, 1.206), (0.1429, -4.515, 1.205), (-0.2571, -4.515, 1.204), (-0.6571, -4.515, 1.203), (-0.8305, 0.4176, 0.4045), (-0.8305, 2.133, 0.4953), (-0.8305, -0.3107, 0.4015), (-0.8305, -1.051, 0.3906), (-0.8305, 1.166, 0.399), (-0.8305, 1.574, 0.3959), (-0.8305, -1.993, 0.4634)], [], [(0, 1, 539, 537), (1, 2, 541, 539), (2, 3, 542, 541), (3, 544, 546, 542), (4, 5, 547, 550), (5, 6, 553, 547), (6, 7, 552, 553), (7, 8, 554, 552), (8, 9, 557, 554), (9, 10, 564, 565, 557), (10, 561, 562, 563, 564), (11, 12, 568, 569, 567, 566), (12, 13, 575, 568), (13, 14, 577, 575), (14, 15, 578, 579, 577), (15, 16, 574, 578), (16, 17, 572, 574), (17, 18, 570, 573, 572), (18, 19, 560, 571, 570), (19, 20, 556, 558, 559, 560), (20, 21, 540, 555, 556), (21, 22, 538, 540), (22, 0, 537, 538), (0, 22, 21, 20, 19, 18, 17, 16, 15, 14, 13, 12, 11, 561, 10, 9, 8, 7, 6, 5, 4, 551, 543, 545, 544, 3, 2, 1), (24, 25, 26, 500, 499, 529, 504, 27, 28, 29, 30, 31, 32, 33, 527, 34, 35, 36, 37, 38, 39, 40, 41, 42, 43, 44, 45, 23), (47, 48, 460, 462, 471, 472, 466, 49, 50, 51, 52, 53, 54, 55, 56, 57, 58, 59, 60, 61, 62, 63, 64, 65, 66, 67, 46), (68, 69, 415, 414), (69, 70, 421, 422, 415), (70, 417, 423, 421), (71, 72, 426, 427), (72, 73, 429, 426), (73, 74, 430, 429), (74, 75, 431, 430), (75, 76, 433, 431), (76, 77, 439, 433), (77, 78, 444, 445, 439), (78, 79, 442, 443, 444), (79, 80, 447, 448, 449, 442), (80, 81, 451, 447), (81, 82, 452, 451), (82, 83, 450, 453, 452), (83, 84, 446, 450), (84, 85, 440, 446), (85, 86, 437, 441, 440), (86, 87, 435, 438, 436, 437), (87, 88, 418, 434, 435), (88, 89, 416, 432, 418), (89, 68, 414, 416), (68, 89, 88, 87, 86, 85, 84, 83, 82, 81, 80, 79, 78, 77, 76, 75, 74, 73, 72, 71, 425, 424, 420, 419, 417, 70, 69), (122, 91, 159, 157), (631, 124, 95, 594), (220, 123, 94, 193), (159, 91, 105, 158), (219, 124, 96, 195), (195, 96, 100, 197), (197, 100, 104, 199), (90, 92, 98, 97), (581, 90, 97, 583), (587, 93, 99, 595), (599, 103, 112, 611), (97, 98, 102, 101), (595, 99, 103, 599), (583, 97, 101, 584), (200, 106, 110, 202), (594, 95, 107, 606), (193, 94, 106, 200), (158, 105, 108, 109), (606, 107, 111, 610), (611, 112, 114, 615), (350, 584, 101, 428, 427, 426, 429, 430, 431, 433, 439, 445), (199, 104, 113, 205), (101, 102, 463, 466, 472, 424, 425, 428), (207, 115, 117, 209), (205, 113, 115, 207), (209, 117, 121, 211), (615, 114, 116, 619), (627, 120, 127, 639), (619, 116, 120, 627), (194, 95, 124, 219), (192, 93, 123, 220), (590, 96, 124, 631), (90, 122, 157, 92), (638, 126, 130, 646), (354, 432, 416, 414, 415, 422, 118, 125, 356), (211, 121, 128, 213), (626, 119, 126, 638), (647, 131, 135, 655), (639, 127, 131, 647), (356, 125, 129, 358), (213, 128, 132, 215), (722, 654, 134, 361), (358, 129, 133, 360), (215, 132, 136, 217), (646, 130, 134, 654), (662, 138, 161, 670), (109, 108, 546, 544, 545, 499, 500, 502), (201, 203, 111, 107), (202, 110, 137, 218), (218, 137, 160, 222), (353, 146, 558, 556, 555), (359, 154, 156, 361), (333, 153, 155, 335), (718, 666, 156, 336), (357, 152, 154, 359), (331, 151, 153, 333), (355, 148, 152, 357), (329, 147, 151, 331), (347, 139, 150, 346), (327, 436, 438, 147, 329), (325, 449, 448), (351, 144, 484, 483, 485), (319, 143, 443, 442, 449, 325), (322, 164, 165, 324), (324, 165, 514, 515, 338), (348, 140, 145, 352), (315, 162, 164, 322), (352, 145, 146, 353), (317, 142, 143, 319), (313, 139, 142, 317), (346, 150, 140, 348), (733, 159, 158, 734), (367, 737, 109, 502, 501, 498, 496, 494, 495, 497, 511), (734, 158, 109, 737), (670, 161, 171, 674), (338, 515, 516, 526), (363, 162, 149, 362), (365, 163, 144, 351), (364, 141, 163, 365), (362, 149, 141, 364), (168, 169, 174, 176), (167, 166, 172, 173), (222, 160, 170, 224), (231, 185, 182, 228), (683, 184, 183, 682), (340, 168, 176, 342), (674, 171, 177, 678), (224, 170, 175, 226), (180, 181, 191, 190), (690, 682, 183, 229), (369, 173, 179, 371), (173, 172, 178, 179), (187, 186, 180, 181), (345, 187, 181, 344), (174, 176, 181, 180), (368, 174, 180, 370), (342, 176, 187, 345), (176, 174, 186, 187), (678, 177, 184, 683), (226, 175, 185, 231), (372, 190, 191, 373), (370, 180, 190, 372), (371, 179, 189, 373), (179, 178, 188, 189), (406, 226, 231, 413), (177, 227, 230, 184), (184, 230, 229, 183), (730, 690, 229, 409), (404, 224, 226, 406), (171, 225, 227, 177), (413, 231, 228, 408), (161, 223, 225, 171), (401, 222, 224, 404), (93, 192, 196, 99), (99, 196, 198, 103), (95, 194, 201, 107), (203, 221, 138, 111), (203, 385, 402, 221), (103, 198, 204, 112), (112, 204, 206, 114), (114, 206, 208, 116), (116, 208, 210, 120), (120, 210, 212, 127), (127, 212, 214, 131), (658, 694, 217, 136), (131, 214, 216, 135), (400, 218, 222, 401), (384, 202, 218, 400), (397, 215, 217, 399), (395, 213, 215, 397), (393, 211, 213, 395), (374, 192, 220, 412), (376, 194, 219, 411), (391, 209, 211, 393), (387, 205, 207, 389), (389, 207, 209, 391), (381, 199, 205, 387), (375, 193, 200, 382), (382, 200, 202, 384), (379, 197, 199, 381), (377, 195, 197, 379), (411, 219, 195, 377), (412, 220, 193, 375), (273, 233, 236, 276), (272, 232, 238, 278), (278, 238, 240, 280), (280, 240, 242, 282), (283, 243, 245, 285), (276, 236, 243, 283), (282, 242, 248, 288), (290, 250, 252, 292), (288, 248, 250, 290), (292, 252, 254, 294), (277, 237, 232, 272), (275, 235, 233, 273), (294, 254, 256, 296), (296, 256, 258, 298), (298, 258, 260, 300), (285, 245, 261, 301), (301, 261, 263, 579, 578, 574, 572, 573), (274, 234, 269, 307), (303, 265, 267, 305), (706, 698, 270, 308), (305, 267, 234, 274), (407, 268, 271, 410), (410, 271, 270, 409), (405, 266, 268, 407), (403, 264, 266, 405), (402, 262, 264, 403), (374, 235, 239, 378), (378, 239, 241, 380), (376, 237, 244, 383), (385, 246, 262, 402), (383, 244, 246, 385), (380, 241, 247, 386), (386, 247, 249, 388), (388, 249, 251, 390), (390, 251, 253, 392), (392, 253, 255, 394), (394, 255, 257, 396), (726, 702, 260, 399), (396, 257, 259, 398), (341, 305, 274, 312), (714, 706, 308, 344), (339, 303, 305, 341), (312, 274, 307, 343), (337, 301, 573, 570, 571), (323, 285, 301, 337), (334, 298, 300, 336), (332, 296, 298, 334), (330, 294, 296, 332), (313, 275, 273, 311), (315, 277, 272, 310), (328, 292, 294, 330), (326, 288, 290, 493, 492, 491, 487, 488), (320, 282, 288, 326), (314, 276, 283, 321), (321, 283, 285, 323), (318, 280, 282, 320), (316, 278, 280, 318), (310, 272, 278, 316), (311, 273, 276, 314), (268, 306, 309, 271), (271, 309, 308, 270), (266, 304, 306, 268), (264, 536, 534, 533, 523, 524, 304, 266), (262, 302, 531, 530, 532, 535, 536, 264), (235, 275, 279, 239), (239, 279, 281, 241), (237, 277, 284, 244), (246, 286, 302, 262), (244, 284, 286, 246), (241, 281, 287, 247), (247, 287, 289, 249), (249, 289, 291, 251), (251, 291, 293, 253), (253, 293, 295, 255), (255, 295, 297, 257), (702, 710, 300, 260), (257, 297, 299, 259), (150, 311, 314, 140), (149, 310, 316, 141), (141, 316, 318, 163), (163, 318, 320, 144), (145, 321, 323, 146), (140, 314, 321, 145), (144, 320, 326, 489, 482, 484), (162, 315, 310, 149), (139, 313, 311, 150), (148, 330, 332, 152), (152, 332, 334, 154), (154, 334, 336, 156), (146, 323, 337, 559, 558), (186, 312, 343, 180), (169, 339, 341, 174), (180, 343, 711, 712, 713, 714, 344, 181), (174, 341, 312, 186), (306, 342, 345, 309), (309, 345, 344, 308), (304, 340, 342, 306), (302, 338, 526, 525, 531), (275, 313, 317, 279), (279, 317, 319, 281), (277, 315, 322, 284), (286, 324, 338, 302), (284, 322, 324, 286), (281, 319, 325, 287), (287, 325, 448, 447, 451, 452, 453, 289), (289, 453, 450, 446, 440, 441, 327, 291), (291, 327, 329, 293), (293, 329, 331, 295), (295, 331, 333, 297), (710, 718, 336, 300), (297, 333, 335, 299), (181, 371, 373, 191), (178, 370, 372, 188), (188, 372, 373, 189), (172, 368, 370, 178), (176, 369, 371, 181), (168, 518, 519, 520, 369, 176), (166, 549, 550, 547, 553, 552, 554, 557, 565, 368, 172), (731, 362, 364, 735), (735, 364, 365, 736), (736, 365, 351, 732), (733, 363, 362, 731), (164, 366, 367, 165), (165, 367, 511, 512, 514), (162, 363, 366, 164), (580, 346, 348, 582), (585, 352, 353, 586), (582, 348, 352, 585), (102, 732, 351, 485, 479, 473, 469, 468, 467, 464, 465, 463), (581, 347, 346, 580), (119, 459, 455, 454, 456, 470, 355, 357, 126), (126, 357, 359, 130), (130, 359, 361, 134), (108, 586, 353, 555, 540, 538, 537, 539, 541, 542, 546), (153, 358, 360, 155), (666, 722, 361, 156), (151, 356, 358, 153), (147, 354, 356, 151), (143, 350, 445, 444, 443), (142, 349, 350, 143), (139, 347, 349, 142), (138, 221, 223, 161), (214, 396, 398, 216), (694, 726, 399, 217), (212, 394, 396, 214), (210, 392, 394, 212), (208, 390, 392, 210), (206, 388, 390, 208), (204, 386, 388, 206), (198, 380, 386, 204), (201, 383, 385, 203), (607, 659, 137, 110), (194, 376, 383, 201), (196, 378, 380, 198), (192, 374, 378, 196), (221, 402, 403, 223), (223, 403, 405, 225), (225, 405, 407, 227), (230, 410, 409, 229), (227, 407, 410, 230), (233, 412, 375, 236), (232, 411, 377, 238), (238, 377, 379, 240), (240, 379, 381, 242), (243, 382, 384, 245), (236, 375, 382, 243), (242, 381, 387, 248), (250, 389, 391, 252), (248, 387, 389, 250), (252, 391, 393, 254), (237, 376, 411, 232), (235, 374, 412, 233), (254, 393, 395, 256), (256, 395, 397, 258), (258, 397, 399, 260), (245, 384, 400, 261), (261, 400, 401, 263), (263, 401, 404, 265), (234, 413, 408, 269), (265, 404, 406, 267), (698, 730, 409, 270), (267, 406, 413, 234), (438, 435, 434, 354, 147), (419, 420, 471, 462), (425, 71, 427, 428), (434, 418, 432, 354), (422, 421, 423, 118), (420, 424, 472, 471), (441, 437, 436, 327), (423, 417, 419, 462, 460, 461, 119, 626, 625, 624, 623, 118), (490, 61, 60, 492, 493), (454, 46, 67, 456), (469, 53, 52, 468), (476, 477, 481, 328), (480, 63, 62, 486), (468, 52, 51, 467), (456, 67, 66, 457, 470), (481, 480, 486, 490, 493, 290, 292, 328), (479, 55, 54, 473), (475, 474, 478, 148, 355), (460, 48, 458, 461), (465, 49, 466, 463), (474, 65, 64, 477, 476, 478), (486, 62, 61, 490), (461, 458, 459, 119), (470, 457, 475, 355), (483, 56, 55, 479, 485), (464, 50, 49, 465), (487, 58, 57, 482, 489, 488), (455, 47, 46, 454), (488, 489, 326), (492, 60, 59, 491), (478, 476, 328, 330, 148), (473, 54, 53, 469), (457, 66, 65, 474, 475), (491, 59, 58, 487), (458, 48, 47, 455, 459), (467, 51, 50, 464), (477, 64, 63, 480, 481), (482, 57, 56, 483, 484), (532, 39, 38, 535), (494, 23, 45, 495), (510, 31, 30, 508), (525, 41, 40, 530, 531), (508, 30, 29, 509), (495, 45, 44, 497), (500, 26, 501, 502), (505, 507, 167), (519, 33, 32, 513, 520), (529, 499, 545, 543), (501, 26, 25, 498), (506, 27, 504, 507, 505), (512, 43, 42, 516, 515, 514), (507, 504, 529, 543, 551, 548, 166, 167), (528, 517, 168, 340), (530, 40, 39, 532), (503, 28, 27, 506), (522, 34, 527, 517, 528), (527, 33, 519, 518, 517), (533, 36, 35, 523), (496, 24, 23, 494), (535, 38, 37, 534, 536), (513, 32, 31, 510), (517, 518, 168), (497, 44, 43, 512, 511), (534, 37, 36, 533), (498, 25, 24, 496), (509, 29, 28, 503), (516, 42, 41, 525, 526), (520, 513, 510, 508, 509, 503, 506, 505, 167, 173, 369), (524, 522, 528, 340, 304), (523, 35, 34, 522, 524), (562, 566, 567, 339, 169), (563, 562, 169), (567, 569, 303, 339), (551, 4, 550, 549, 548), (565, 564, 563, 169, 174, 368), (562, 561, 576, 521, 527, 517, 168, 169), (561, 11, 566, 562), (571, 560, 559, 337), (569, 568, 575, 577, 579, 263, 265, 303), (548, 549, 166), (90, 581, 580, 122), (91, 582, 585, 105), (105, 585, 586, 108), (122, 580, 582, 91), (349, 583, 584, 350), (347, 581, 583, 349), (269, 408, 727, 695), (695, 727, 728, 696), (696, 728, 729, 697), (697, 729, 730, 698), (111, 138, 662, 610), (610, 662, 661, 609), (609, 661, 660, 608), (608, 660, 659, 607), (216, 398, 723, 691), (691, 723, 724, 692), (692, 724, 725, 693), (693, 725, 726, 694), (155, 360, 719, 663), (663, 719, 720, 664), (664, 720, 721, 665), (665, 721, 722, 666), (299, 335, 715, 707), (707, 715, 716, 708), (708, 716, 717, 709), (709, 717, 718, 710), (259, 299, 707, 699), (699, 707, 708, 700), (700, 708, 709, 701), (701, 709, 710, 702), (343, 307, 703, 711), (711, 703, 704, 712), (712, 704, 705, 713), (713, 705, 706, 714), (398, 259, 699, 723), (723, 699, 700, 724), (724, 700, 701, 725), (725, 701, 702, 726), (307, 269, 695, 703), (703, 695, 696, 704), (704, 696, 697, 705), (705, 697, 698, 706), (135, 216, 691, 655), (655, 691, 692, 656), (656, 692, 693, 657), (657, 693, 694, 658), (408, 228, 687, 727), (727, 687, 688, 728), (728, 688, 689, 729), (729, 689, 690, 730), (175, 675, 686, 185), (675, 676, 685, 686), (676, 677, 684, 685), (677, 678, 683, 684), (228, 182, 679, 687), (687, 679, 680, 688), (688, 680, 681, 689), (689, 681, 682, 690), (170, 671, 675, 175), (671, 672, 676, 675), (672, 673, 677, 676), (673, 674, 678, 677), (185, 686, 679, 182), (686, 685, 680, 679), (685, 684, 681, 680), (684, 683, 682, 681), (160, 667, 671, 170), (667, 668, 672, 671), (668, 669, 673, 672), (669, 670, 674, 673), (335, 155, 663, 715), (715, 663, 664, 716), (716, 664, 665, 717), (717, 665, 666, 718), (137, 659, 667, 160), (659, 660, 668, 667), (660, 661, 669, 668), (661, 662, 670, 669), (129, 643, 651, 133), (643, 644, 652, 651), (644, 645, 653, 652), (645, 646, 654, 653), (360, 133, 651, 719), (719, 651, 652, 720), (720, 652, 653, 721), (721, 653, 654, 722), (128, 642, 650, 132), (642, 641, 649, 650), (641, 640, 648, 649), (640, 639, 647, 648), (132, 650, 658, 136), (650, 649, 657, 658), (649, 648, 656, 657), (648, 647, 655, 656), (118, 623, 635, 125), (623, 624, 636, 635), (624, 625, 637, 636), (625, 626, 638, 637), (125, 635, 643, 129), (635, 636, 644, 643), (636, 637, 645, 644), (637, 638, 646, 645), (93, 587, 634, 123), (587, 588, 633, 634), (588, 589, 632, 633), (589, 590, 631, 632), (117, 622, 630, 121), (622, 621, 629, 630), (621, 620, 628, 629), (620, 619, 627, 628), (121, 630, 642, 128), (630, 629, 641, 642), (629, 628, 640, 641), (628, 627, 639, 640), (115, 618, 622, 117), (618, 617, 621, 622), (617, 616, 620, 621), (616, 615, 619, 620), (113, 614, 618, 115), (614, 613, 617, 618), (613, 612, 616, 617), (612, 611, 615, 616), (106, 603, 607, 110), (603, 604, 608, 607), (604, 605, 609, 608), (605, 606, 610, 609), (94, 591, 603, 106), (591, 592, 604, 603), (592, 593, 605, 604), (593, 594, 606, 605), (100, 598, 602, 104), (598, 597, 601, 602), (597, 596, 600, 601), (596, 595, 599, 600), (104, 602, 614, 113), (602, 601, 613, 614), (601, 600, 612, 613), (600, 599, 611, 612), (96, 590, 598, 100), (590, 589, 597, 598), (589, 588, 596, 597), (588, 587, 595, 596), (123, 634, 591, 94), (634, 633, 592, 591), (633, 632, 593, 592), (632, 631, 594, 593), (159, 733, 731, 157), (98, 736, 732, 102), (92, 735, 736, 98), (157, 731, 735, 92), (366, 734, 737, 367), (363, 733, 734, 366)])
me_cube.polygons.foreach_set('material_index', [0, 0, 0, 0, 0, 0, 0, 0, 0, 0, 0, 0, 0, 0, 0, 0, 0, 0, 0, 0, 0, 0, 0, 0, 0, 0, 0, 0, 0, 0, 0, 0, 0, 0, 0, 0, 0, 0, 0, 0, 0, 0, 0, 0, 0, 0, 0, 0, 0, 0, 3, 3, 0, 3, 3, 3, 0, 4, 3, 3, 0, 3, 4, 3, 3, 3, 0, 2, 3, 3, 3, 0, 3, 3, 3, 3, 4, 3, 3, 3, 3, 0, 0, 4, 4, 0, 3, 3, 3, 3, 4, 3, 3, 3, 3, 0, 3, 3, 3, 3, 3, 0, 4, 3, 4, 4, 4, 3, 3, 0, 3, 4, 4, 4, 3, 4, 3, 4, 4, 3, 4, 3, 4, 3, 3, 3, 3, 3, 3, 0, 0, 3, 3, 3, 3, 3, 3, 3, 3, 3, 0, 0, 0, 0, 3, 3, 0, 3, 3, 3, 3, 3, 0, 3, 3, 3, 3, 3, 3, 0, 3, 3, 3, 3, 3, 3, 3, 3, 3, 3, 3, 4, 3, 3, 3, 3, 3, 3, 3, 4, 2, 3, 3, 3, 3, 3, 2, 2, 2, 2, 2, 3, 3, 3, 3, 3, 3, 3, 3, 3, 3, 3, 3, 3, 4, 3, 3, 3, 3, 0, 3, 3, 3, 3, 0, 3, 3, 3, 2, 2, 2, 3, 2, 3, 3, 3, 3, 4, 3, 3, 3, 3, 3, 3, 0, 3, 3, 0, 3, 4, 3, 3, 3, 3, 3, 3, 3, 3, 3, 3, 3, 3, 0, 3, 3, 3, 3, 3, 3, 3, 3, 3, 3, 3, 3, 4, 3, 3, 3, 4, 4, 4, 4, 4, 4, 4, 4, 4, 4, 4, 0, 4, 0, 3, 3, 3, 3, 0, 3, 3, 3, 3, 3, 3, 3, 3, 3, 3, 3, 4, 3, 3, 0, 3, 3, 0, 3, 3, 3, 3, 3, 3, 3, 3, 3, 3, 3, 3, 3, 3, 3, 3, 4, 3, 3, 3, 3, 3, 3, 4, 3, 3, 3, 3, 3, 3, 3, 4, 3, 3, 3, 3, 2, 3, 2, 2, 2, 3, 3, 3, 0, 3, 3, 2, 2, 2, 2, 2, 3, 3, 3, 3, 3, 2, 4, 3, 3, 3, 3, 3, 0, 3, 3, 3, 3, 0, 0, 3, 3, 0, 0, 0, 0, 0, 0, 0, 0, 0, 0, 3, 0, 3, 0, 0, 0, 0, 3, 3, 0, 0, 0, 0, 0, 0, 3, 0, 0, 0, 0, 0, 0, 0, 0, 0, 0, 0, 0, 0, 0, 3, 0, 0, 0, 0, 0, 0, 3, 0, 0, 0, 0, 0, 0, 0, 0, 0, 0, 0, 0, 0, 0, 3, 3, 0, 3, 3, 3, 0, 3, 0, 0, 3, 3, 3, 4, 4, 4, 4, 3, 3, 3, 3, 3, 3, 3, 4, 3, 4, 3, 3, 3, 3, 3, 3, 4, 3, 3, 3, 3, 3, 3, 3, 3, 3, 3, 3, 3, 3, 3, 3, 3, 3, 3, 3, 3, 3, 3, 3, 3, 3, 3, 3, 3, 3, 3, 4, 3, 4, 3, 3, 3, 3, 3, 4, 3, 4, 3, 3, 3, 3, 3, 4, 3, 4, 4, 4, 4, 4, 3, 4, 3, 4, 3, 3, 3, 3, 4, 4, 4, 4, 3, 3, 3, 3, 3, 3, 3, 3, 0, 0, 0, 0, 0, 0, 0, 0, 3, 4, 3, 4, 3, 4, 3, 4, 4, 4, 3, 4, 3, 4, 3, 4, 3, 4, 3, 4, 2, 2, 2, 2, 3, 4, 3, 4, 3, 4, 3, 4, 3, 4, 3, 4, 3, 4, 3, 4, 3, 4, 3, 4, 4, 4, 4, 4, 3, 3])
me_cube.materials.append(mat_material)
me_cube.materials.append(mat_material_003)
me_cube.materials.append(mat_material_004)
me_cube.materials.append(mat_material_007)
me_cube.materials.append(mat_material_008)
me_cube.materials.append(mat_material_009)
me_cube.materials.append(None)
me_cube.use_remesh_preserve_volume = False
me_cube.use_remesh_preserve_attributes = False
me_cube.use_mirror_vertex_groups = False
me_cube.update()

# ---- objects
ob_cylinder_003 = bpy.data.objects.new('Cylinder.003', me_cylinder_004)
ob_cylinder_002 = bpy.data.objects.new('Cylinder.002', me_cylinder_003)
ob_cylinder_001 = bpy.data.objects.new('Cylinder.001', me_cylinder_002)
ob_cylinder = bpy.data.objects.new('Cylinder', me_cylinder)
ob_cube = bpy.data.objects.new('Cube', me_cube)
ob_lamp = bpy.data.objects.new('Lamp', light_lamp)
ob_camera = bpy.data.objects.new('Camera', cam_camera)

# ---- transforms, parenting, visibility, modifiers, constraints
ob_cylinder_003.location = (-1.865, 0.0, 0.0)
ob_cylinder_003.hide_viewport = True
ob_cylinder_003.lineart.crease_threshold = 0.0
ob_cylinder_002.location = (-0.9398, 3.009, 0.7063)
ob_cylinder_002.hide_viewport = True
ob_cylinder_002.lineart.crease_threshold = 0.0
ob_cylinder_001.location = (0.9192, 3.009, 0.7063)
ob_cylinder_001.hide_viewport = True
ob_cylinder_001.lineart.crease_threshold = 0.0
ob_cylinder.location = (0.0, 0.0, 0.0)
ob_cylinder.hide_viewport = True
ob_cylinder.lineart.crease_threshold = 0.0
ob_cube.location = (0.0, 0.0, 0.0)
ob_cube.lock_rotations_4d = False
ob_cube.empty_display_type = 'ARROWS'
ob_cube.lineart.crease_threshold = 0.0
ob_lamp.location = (4.076, 1.005, 5.904)
ob_lamp.rotation_euler = (0.6503, 0.05522, 1.866)
ob_lamp.lock_rotations_4d = False
ob_lamp.empty_display_type = 'ARROWS'
ob_lamp.color = (0.0, 0.0, 0.0, 0.0)
ob_lamp.hide_viewport = True
ob_lamp.lineart.crease_threshold = 0.0
ob_camera.location = (7.481, -6.508, 5.344)
ob_camera.rotation_euler = (1.109, 0.0, 0.8149)
ob_camera.lock_rotations_4d = False
ob_camera.empty_display_type = 'ARROWS'
ob_camera.color = (0.0, 0.0, 0.0, 0.0)
ob_camera.display_type = 'WIRE'
ob_camera.lineart.crease_threshold = 0.0

# ---- collection membership
col_collection_1.objects.link(ob_cylinder_003)
col_collection_1.objects.link(ob_cylinder_002)
col_collection_1.objects.link(ob_cylinder_001)
col_collection_1.objects.link(ob_cylinder)
col_collection_1.objects.link(ob_cube)
col_collection_1.objects.link(ob_lamp)
col_collection_1.objects.link(ob_camera)

# ---- scene / render settings (as saved in the file)
scene.camera = ob_camera
scene.frame_start = 1; scene.frame_end = 250; scene.frame_set(1)
scene.render.engine = 'CYCLES'
scene.render.resolution_percentage = 50
scene.render.dither_intensity = 0.0
scene.cycles.use_denoising = False
scene.cycles.samples = 128
scene.cycles.sampling_pattern = 'TABULATED_SOBOL'
scene.cycles.use_adaptive_sampling = False
scene.cycles.use_light_tree = False
scene.cycles.blur_glossy = 0.0
scene.cycles.sample_clamp_indirect = 0.0
scene.view_settings.view_transform = 'Standard'
bpy.context.view_layer.update()
